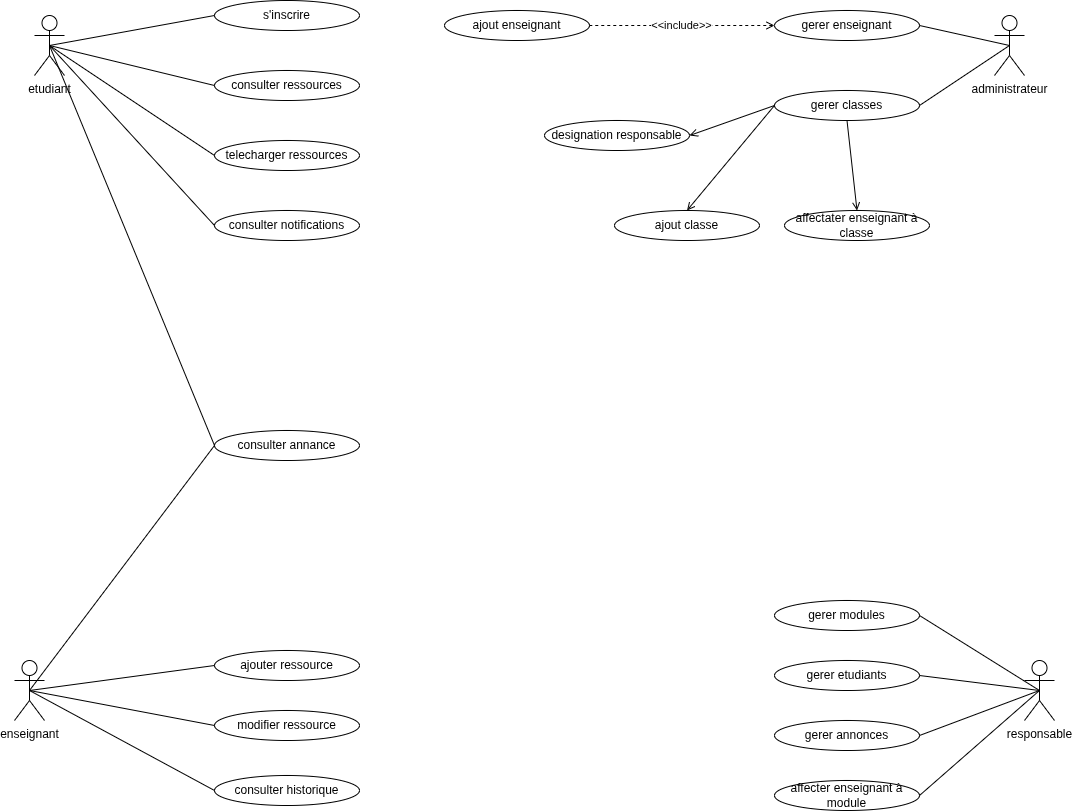

The diagram above was exported from draw.io. Its source (the exported page's mxGraphModel, read from the mxfile embedded in the PNG):
<mxGraphModel dx="2976" dy="949" grid="1" gridSize="10" guides="1" tooltips="1" connect="1" arrows="1" fold="1" page="1" pageScale="1" pageWidth="850" pageHeight="1100" math="0" shadow="0">
  <root>
    <mxCell id="0" />
    <mxCell id="1" parent="0" />
    <mxCell id="4hmGitSq605A4x8oulqp-1" value="etudiant" style="shape=umlActor;verticalLabelPosition=bottom;verticalAlign=top;html=1;outlineConnect=0;" parent="1" vertex="1">
      <mxGeometry x="-70" y="25" width="30" height="60" as="geometry" />
    </mxCell>
    <mxCell id="4hmGitSq605A4x8oulqp-2" value="enseignant" style="shape=umlActor;verticalLabelPosition=bottom;verticalAlign=top;html=1;outlineConnect=0;" parent="1" vertex="1">
      <mxGeometry x="-90" y="670" width="30" height="60" as="geometry" />
    </mxCell>
    <mxCell id="4hmGitSq605A4x8oulqp-3" value="administrateur" style="shape=umlActor;verticalLabelPosition=bottom;verticalAlign=top;html=1;outlineConnect=0;" parent="1" vertex="1">
      <mxGeometry x="890" y="25" width="30" height="60" as="geometry" />
    </mxCell>
    <mxCell id="4hmGitSq605A4x8oulqp-4" value="s'inscrire" style="ellipse;whiteSpace=wrap;html=1;" parent="1" vertex="1">
      <mxGeometry x="110" y="10" width="145" height="30" as="geometry" />
    </mxCell>
    <mxCell id="4hmGitSq605A4x8oulqp-5" value="consulter annance" style="ellipse;whiteSpace=wrap;html=1;" parent="1" vertex="1">
      <mxGeometry x="110" y="440" width="145" height="30" as="geometry" />
    </mxCell>
    <mxCell id="4hmGitSq605A4x8oulqp-6" value="consulter ressources" style="ellipse;whiteSpace=wrap;html=1;" parent="1" vertex="1">
      <mxGeometry x="110" y="80" width="145" height="30" as="geometry" />
    </mxCell>
    <mxCell id="4hmGitSq605A4x8oulqp-7" value="telecharger ressources" style="ellipse;whiteSpace=wrap;html=1;" parent="1" vertex="1">
      <mxGeometry x="110" y="150" width="145" height="30" as="geometry" />
    </mxCell>
    <mxCell id="4hmGitSq605A4x8oulqp-16" value="consulter notifications" style="ellipse;whiteSpace=wrap;html=1;" parent="1" vertex="1">
      <mxGeometry x="110" y="220" width="145" height="30" as="geometry" />
    </mxCell>
    <mxCell id="Vqy_7qqyXVsypigT8bcK-1" value="responsable" style="shape=umlActor;verticalLabelPosition=bottom;verticalAlign=top;html=1;outlineConnect=0;" vertex="1" parent="1">
      <mxGeometry x="920" y="670" width="30" height="60" as="geometry" />
    </mxCell>
    <mxCell id="Vqy_7qqyXVsypigT8bcK-3" value="ajouter ressource&lt;span style=&quot;color: rgba(0, 0, 0, 0); font-family: monospace; font-size: 0px; text-align: start; text-wrap-mode: nowrap;&quot;&gt;%3CmxGraphModel%3E%3Croot%3E%3CmxCell%20id%3D%220%22%2F%3E%3CmxCell%20id%3D%221%22%20parent%3D%220%22%2F%3E%3CmxCell%20id%3D%222%22%20value%3D%22consulter%20annance%22%20style%3D%22ellipse%3BwhiteSpace%3Dwrap%3Bhtml%3D1%3B%22%20vertex%3D%221%22%20parent%3D%221%22%3E%3CmxGeometry%20x%3D%22140%22%20y%3D%22310%22%20width%3D%22145%22%20height%3D%2230%22%20as%3D%22geometry%22%2F%3E%3C%2FmxCell%3E%3C%2Froot%3E%3C%2FmxGraphModel%3E&lt;/span&gt;" style="ellipse;whiteSpace=wrap;html=1;" vertex="1" parent="1">
      <mxGeometry x="110" y="660" width="145" height="30" as="geometry" />
    </mxCell>
    <mxCell id="Vqy_7qqyXVsypigT8bcK-4" value="modifier ressource" style="ellipse;whiteSpace=wrap;html=1;" vertex="1" parent="1">
      <mxGeometry x="110" y="720" width="145" height="30" as="geometry" />
    </mxCell>
    <mxCell id="Vqy_7qqyXVsypigT8bcK-5" value="consulter historique" style="ellipse;whiteSpace=wrap;html=1;" vertex="1" parent="1">
      <mxGeometry x="110" y="785" width="145" height="30" as="geometry" />
    </mxCell>
    <mxCell id="Vqy_7qqyXVsypigT8bcK-7" value="gerer modules" style="ellipse;whiteSpace=wrap;html=1;" vertex="1" parent="1">
      <mxGeometry x="670" y="610" width="145" height="30" as="geometry" />
    </mxCell>
    <mxCell id="Vqy_7qqyXVsypigT8bcK-8" value="gerer etudiants" style="ellipse;whiteSpace=wrap;html=1;" vertex="1" parent="1">
      <mxGeometry x="670" y="670" width="145" height="30" as="geometry" />
    </mxCell>
    <mxCell id="Vqy_7qqyXVsypigT8bcK-9" value="gerer classes" style="ellipse;whiteSpace=wrap;html=1;" vertex="1" parent="1">
      <mxGeometry x="670" y="100" width="145" height="30" as="geometry" />
    </mxCell>
    <mxCell id="Vqy_7qqyXVsypigT8bcK-30" value="&amp;lt;&amp;lt;include&amp;gt;&amp;gt;" style="edgeStyle=orthogonalEdgeStyle;rounded=0;orthogonalLoop=1;jettySize=auto;html=1;entryX=1;entryY=0.5;entryDx=0;entryDy=0;startArrow=open;startFill=0;endArrow=none;endFill=0;dashed=1;" edge="1" parent="1" source="Vqy_7qqyXVsypigT8bcK-10" target="Vqy_7qqyXVsypigT8bcK-12">
      <mxGeometry relative="1" as="geometry" />
    </mxCell>
    <mxCell id="Vqy_7qqyXVsypigT8bcK-10" value="gerer enseignant" style="ellipse;whiteSpace=wrap;html=1;" vertex="1" parent="1">
      <mxGeometry x="670" y="20" width="145" height="30" as="geometry" />
    </mxCell>
    <mxCell id="Vqy_7qqyXVsypigT8bcK-11" value="ajout classe" style="ellipse;whiteSpace=wrap;html=1;" vertex="1" parent="1">
      <mxGeometry x="510" y="220" width="145" height="30" as="geometry" />
    </mxCell>
    <mxCell id="Vqy_7qqyXVsypigT8bcK-12" value="ajout enseignant" style="ellipse;whiteSpace=wrap;html=1;" vertex="1" parent="1">
      <mxGeometry x="340" y="20" width="145" height="30" as="geometry" />
    </mxCell>
    <mxCell id="Vqy_7qqyXVsypigT8bcK-13" value="designation responsable" style="ellipse;whiteSpace=wrap;html=1;" vertex="1" parent="1">
      <mxGeometry x="440" y="130" width="145" height="30" as="geometry" />
    </mxCell>
    <mxCell id="Vqy_7qqyXVsypigT8bcK-14" value="affectater enseignant à classe" style="ellipse;whiteSpace=wrap;html=1;" vertex="1" parent="1">
      <mxGeometry x="680" y="220" width="145" height="30" as="geometry" />
    </mxCell>
    <mxCell id="Vqy_7qqyXVsypigT8bcK-15" value="gerer annonces" style="ellipse;whiteSpace=wrap;html=1;" vertex="1" parent="1">
      <mxGeometry x="670" y="730" width="145" height="30" as="geometry" />
    </mxCell>
    <mxCell id="Vqy_7qqyXVsypigT8bcK-16" value="affecter enseignant à module" style="ellipse;whiteSpace=wrap;html=1;" vertex="1" parent="1">
      <mxGeometry x="670" y="790" width="145" height="30" as="geometry" />
    </mxCell>
    <mxCell id="Vqy_7qqyXVsypigT8bcK-32" value="" style="endArrow=none;html=1;rounded=0;entryX=0.5;entryY=0.5;entryDx=0;entryDy=0;entryPerimeter=0;exitX=0;exitY=0.5;exitDx=0;exitDy=0;" edge="1" parent="1" source="4hmGitSq605A4x8oulqp-4" target="4hmGitSq605A4x8oulqp-1">
      <mxGeometry width="50" height="50" relative="1" as="geometry">
        <mxPoint x="-50" y="300" as="sourcePoint" />
        <mxPoint y="250" as="targetPoint" />
      </mxGeometry>
    </mxCell>
    <mxCell id="Vqy_7qqyXVsypigT8bcK-33" value="" style="endArrow=none;html=1;rounded=0;entryX=0.5;entryY=0.5;entryDx=0;entryDy=0;entryPerimeter=0;exitX=0;exitY=0.5;exitDx=0;exitDy=0;" edge="1" parent="1" source="4hmGitSq605A4x8oulqp-6" target="4hmGitSq605A4x8oulqp-1">
      <mxGeometry width="50" height="50" relative="1" as="geometry">
        <mxPoint x="-20" y="200" as="sourcePoint" />
        <mxPoint x="30" y="150" as="targetPoint" />
      </mxGeometry>
    </mxCell>
    <mxCell id="Vqy_7qqyXVsypigT8bcK-34" value="" style="endArrow=none;html=1;rounded=0;entryX=0.5;entryY=0.5;entryDx=0;entryDy=0;entryPerimeter=0;exitX=0;exitY=0.5;exitDx=0;exitDy=0;" edge="1" parent="1" source="4hmGitSq605A4x8oulqp-7" target="4hmGitSq605A4x8oulqp-1">
      <mxGeometry width="50" height="50" relative="1" as="geometry">
        <mxPoint x="-20" y="190" as="sourcePoint" />
        <mxPoint x="30" y="140" as="targetPoint" />
      </mxGeometry>
    </mxCell>
    <mxCell id="Vqy_7qqyXVsypigT8bcK-35" value="" style="endArrow=none;html=1;rounded=0;entryX=0.5;entryY=0.5;entryDx=0;entryDy=0;entryPerimeter=0;exitX=0;exitY=0.5;exitDx=0;exitDy=0;" edge="1" parent="1" source="4hmGitSq605A4x8oulqp-16" target="4hmGitSq605A4x8oulqp-1">
      <mxGeometry width="50" height="50" relative="1" as="geometry">
        <mxPoint x="10" y="280" as="sourcePoint" />
        <mxPoint x="60" y="230" as="targetPoint" />
      </mxGeometry>
    </mxCell>
    <mxCell id="Vqy_7qqyXVsypigT8bcK-36" value="" style="endArrow=none;html=1;rounded=0;entryX=0.5;entryY=0.5;entryDx=0;entryDy=0;entryPerimeter=0;exitX=0;exitY=0.5;exitDx=0;exitDy=0;" edge="1" parent="1" source="4hmGitSq605A4x8oulqp-5" target="4hmGitSq605A4x8oulqp-1">
      <mxGeometry width="50" height="50" relative="1" as="geometry">
        <mxPoint x="20" y="400" as="sourcePoint" />
        <mxPoint x="70" y="350" as="targetPoint" />
      </mxGeometry>
    </mxCell>
    <mxCell id="Vqy_7qqyXVsypigT8bcK-37" value="" style="endArrow=none;html=1;rounded=0;entryX=0;entryY=0.5;entryDx=0;entryDy=0;exitX=0.5;exitY=0.5;exitDx=0;exitDy=0;exitPerimeter=0;" edge="1" parent="1" source="4hmGitSq605A4x8oulqp-2" target="4hmGitSq605A4x8oulqp-5">
      <mxGeometry width="50" height="50" relative="1" as="geometry">
        <mxPoint x="-70" y="440" as="sourcePoint" />
        <mxPoint x="-20" y="390" as="targetPoint" />
      </mxGeometry>
    </mxCell>
    <mxCell id="Vqy_7qqyXVsypigT8bcK-38" value="" style="endArrow=none;html=1;rounded=0;exitX=0.5;exitY=0.5;exitDx=0;exitDy=0;exitPerimeter=0;entryX=0;entryY=0.5;entryDx=0;entryDy=0;" edge="1" parent="1" source="4hmGitSq605A4x8oulqp-2" target="Vqy_7qqyXVsypigT8bcK-3">
      <mxGeometry width="50" height="50" relative="1" as="geometry">
        <mxPoint x="80" y="670" as="sourcePoint" />
        <mxPoint x="130" y="620" as="targetPoint" />
      </mxGeometry>
    </mxCell>
    <mxCell id="Vqy_7qqyXVsypigT8bcK-39" value="" style="endArrow=none;html=1;rounded=0;exitX=0.5;exitY=0.5;exitDx=0;exitDy=0;exitPerimeter=0;entryX=0;entryY=0.5;entryDx=0;entryDy=0;" edge="1" parent="1" source="4hmGitSq605A4x8oulqp-2" target="Vqy_7qqyXVsypigT8bcK-4">
      <mxGeometry width="50" height="50" relative="1" as="geometry">
        <mxPoint x="-100" y="560" as="sourcePoint" />
        <mxPoint x="-50" y="510" as="targetPoint" />
      </mxGeometry>
    </mxCell>
    <mxCell id="Vqy_7qqyXVsypigT8bcK-40" value="" style="endArrow=none;html=1;rounded=0;exitX=0.5;exitY=0.5;exitDx=0;exitDy=0;exitPerimeter=0;entryX=0;entryY=0.5;entryDx=0;entryDy=0;" edge="1" parent="1" source="4hmGitSq605A4x8oulqp-2" target="Vqy_7qqyXVsypigT8bcK-5">
      <mxGeometry width="50" height="50" relative="1" as="geometry">
        <mxPoint x="-10" y="850" as="sourcePoint" />
        <mxPoint x="40" y="800" as="targetPoint" />
      </mxGeometry>
    </mxCell>
    <mxCell id="Vqy_7qqyXVsypigT8bcK-41" value="" style="endArrow=none;html=1;rounded=0;entryX=0;entryY=0.5;entryDx=0;entryDy=0;exitX=1;exitY=0.5;exitDx=0;exitDy=0;startArrow=open;startFill=0;" edge="1" parent="1" source="Vqy_7qqyXVsypigT8bcK-13" target="Vqy_7qqyXVsypigT8bcK-9">
      <mxGeometry width="50" height="50" relative="1" as="geometry">
        <mxPoint x="510" y="370" as="sourcePoint" />
        <mxPoint x="560" y="320" as="targetPoint" />
      </mxGeometry>
    </mxCell>
    <mxCell id="Vqy_7qqyXVsypigT8bcK-42" value="" style="endArrow=none;html=1;rounded=0;entryX=0;entryY=0.5;entryDx=0;entryDy=0;exitX=0.5;exitY=0;exitDx=0;exitDy=0;startArrow=open;startFill=0;" edge="1" parent="1" source="Vqy_7qqyXVsypigT8bcK-11" target="Vqy_7qqyXVsypigT8bcK-9">
      <mxGeometry width="50" height="50" relative="1" as="geometry">
        <mxPoint x="620" y="390" as="sourcePoint" />
        <mxPoint x="670" y="340" as="targetPoint" />
      </mxGeometry>
    </mxCell>
    <mxCell id="Vqy_7qqyXVsypigT8bcK-43" value="" style="endArrow=none;html=1;rounded=0;entryX=0.5;entryY=1;entryDx=0;entryDy=0;exitX=0.5;exitY=0;exitDx=0;exitDy=0;endFill=0;startArrow=open;startFill=0;" edge="1" parent="1" source="Vqy_7qqyXVsypigT8bcK-14" target="Vqy_7qqyXVsypigT8bcK-9">
      <mxGeometry width="50" height="50" relative="1" as="geometry">
        <mxPoint x="670" y="390" as="sourcePoint" />
        <mxPoint x="720" y="340" as="targetPoint" />
      </mxGeometry>
    </mxCell>
    <mxCell id="Vqy_7qqyXVsypigT8bcK-44" value="" style="endArrow=none;html=1;rounded=0;entryX=0.5;entryY=0.5;entryDx=0;entryDy=0;entryPerimeter=0;exitX=1;exitY=0.5;exitDx=0;exitDy=0;" edge="1" parent="1" source="Vqy_7qqyXVsypigT8bcK-9" target="4hmGitSq605A4x8oulqp-3">
      <mxGeometry width="50" height="50" relative="1" as="geometry">
        <mxPoint x="600" y="450" as="sourcePoint" />
        <mxPoint x="650" y="400" as="targetPoint" />
      </mxGeometry>
    </mxCell>
    <mxCell id="Vqy_7qqyXVsypigT8bcK-45" value="" style="endArrow=none;html=1;rounded=0;entryX=0.5;entryY=0.5;entryDx=0;entryDy=0;entryPerimeter=0;exitX=1;exitY=0.5;exitDx=0;exitDy=0;" edge="1" parent="1" source="Vqy_7qqyXVsypigT8bcK-10" target="4hmGitSq605A4x8oulqp-3">
      <mxGeometry width="50" height="50" relative="1" as="geometry">
        <mxPoint x="670" y="220" as="sourcePoint" />
        <mxPoint x="720" y="170" as="targetPoint" />
      </mxGeometry>
    </mxCell>
    <mxCell id="Vqy_7qqyXVsypigT8bcK-46" value="" style="endArrow=none;html=1;rounded=0;entryX=0.5;entryY=0.5;entryDx=0;entryDy=0;entryPerimeter=0;exitX=1;exitY=0.5;exitDx=0;exitDy=0;" edge="1" parent="1" source="Vqy_7qqyXVsypigT8bcK-8" target="Vqy_7qqyXVsypigT8bcK-1">
      <mxGeometry width="50" height="50" relative="1" as="geometry">
        <mxPoint x="700" y="550" as="sourcePoint" />
        <mxPoint x="750" y="500" as="targetPoint" />
      </mxGeometry>
    </mxCell>
    <mxCell id="Vqy_7qqyXVsypigT8bcK-47" value="" style="endArrow=none;html=1;rounded=0;entryX=0.5;entryY=0.5;entryDx=0;entryDy=0;entryPerimeter=0;exitX=1;exitY=0.5;exitDx=0;exitDy=0;" edge="1" parent="1" source="Vqy_7qqyXVsypigT8bcK-7" target="Vqy_7qqyXVsypigT8bcK-1">
      <mxGeometry width="50" height="50" relative="1" as="geometry">
        <mxPoint x="740" y="410" as="sourcePoint" />
        <mxPoint x="790" y="360" as="targetPoint" />
      </mxGeometry>
    </mxCell>
    <mxCell id="Vqy_7qqyXVsypigT8bcK-48" value="" style="endArrow=none;html=1;rounded=0;entryX=0.5;entryY=0.5;entryDx=0;entryDy=0;entryPerimeter=0;exitX=1;exitY=0.5;exitDx=0;exitDy=0;" edge="1" parent="1" source="Vqy_7qqyXVsypigT8bcK-15" target="Vqy_7qqyXVsypigT8bcK-1">
      <mxGeometry width="50" height="50" relative="1" as="geometry">
        <mxPoint x="550" y="530" as="sourcePoint" />
        <mxPoint x="600" y="480" as="targetPoint" />
      </mxGeometry>
    </mxCell>
    <mxCell id="Vqy_7qqyXVsypigT8bcK-49" value="" style="endArrow=none;html=1;rounded=0;exitX=1;exitY=0.5;exitDx=0;exitDy=0;entryX=0.5;entryY=0.5;entryDx=0;entryDy=0;entryPerimeter=0;" edge="1" parent="1" source="Vqy_7qqyXVsypigT8bcK-16" target="Vqy_7qqyXVsypigT8bcK-1">
      <mxGeometry width="50" height="50" relative="1" as="geometry">
        <mxPoint x="740" y="550" as="sourcePoint" />
        <mxPoint x="790" y="500" as="targetPoint" />
      </mxGeometry>
    </mxCell>
  </root>
</mxGraphModel>